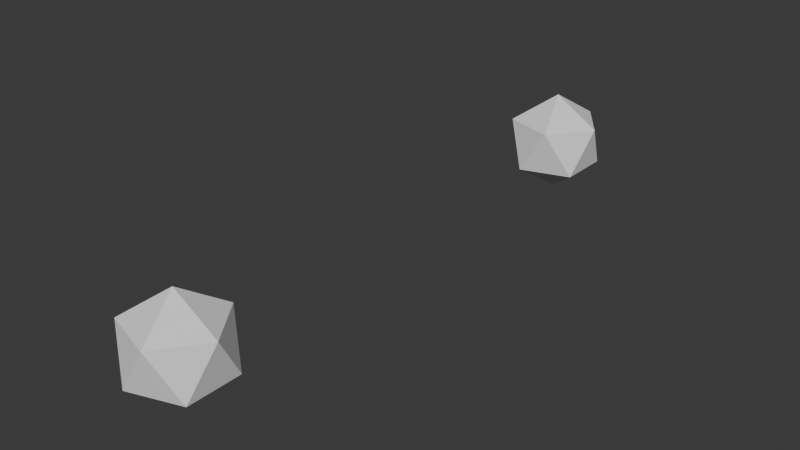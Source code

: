 # Source: nan_value.blend  (saved by Blender 5.2.44; exported with 4.5.12 LTS)
import bpy
from mathutils import Matrix  # noqa: F401  (used for matrix-valued properties, if any)

bpy.ops.wm.read_factory_settings(use_empty=True)
scene = bpy.context.scene
scene.name = 'Scene'

# ---- materials (node trees are filled in below, after node groups)
mat_material = bpy.data.materials.new('Material')
mat_material.alpha_threshold = 0.0
mat_material.use_backface_culling_lightprobe_volume = False
mat_material.roughness = 0.5
mat_material.line_color = (0.0, 0.0, 0.0, 1.0)

# ---- node groups
ng_geometry_nodes = bpy.data.node_groups.new('Geometry Nodes', 'GeometryNodeTree')
_s = ng_geometry_nodes.interface.new_socket(name='Geometry', in_out='OUTPUT', socket_type='NodeSocketGeometry')
_s = ng_geometry_nodes.interface.new_socket(name='Geometry', in_out='INPUT', socket_type='NodeSocketGeometry')
ng_geometry_nodes.is_modifier = True
_N = ng_geometry_nodes.nodes; _L = ng_geometry_nodes.links
n0 = _N.new('NodeGroupOutput'); n0.name = 'Group Output'; n0.location = (500, 0)
n1 = _N.new('ShaderNodeMath'); n1.name = 'Math'; n1.location = (30, -36)
n1.operation = 'POWER'
n1.inputs[0].default_value = 16.0
n1.inputs[1].default_value = 222.0
n2 = _N.new('ShaderNodeMath'); n2.name = 'Math.001'; n2.location = (210, -36)
n2.operation = 'MULTIPLY'
n2.inputs[1].default_value = 0.0
n3 = _N.new('GeometryNodeStoreNamedAttribute'); n3.name = 'Store Named Attribute'; n3.location = (100, 0)
n3.width = 160
n3.inputs[2].default_value = 'test'
n4 = _N.new('NodeFrame'); n4.name = 'Frame'; n4.location = (-310, -104)
n4.label = 'Create NaN'
n4.width = 380
n5 = _N.new('GeometryNodeMeshIcoSphere'); n5.name = 'Ico Sphere'; n5.location = (-80, 40)
n6 = _N.new('GeometryNodeStoreNamedAttribute'); n6.name = 'Store Named Attribute.001'; n6.location = (300, 0)
n6.width = 160
n6.inputs[2].default_value = 'test'
n6.inputs[3].default_value = 42.0
n7 = _N.new('FunctionNodeInputString'); n7.name = 'String'; n7.location = (300, 120)
n7.width = 180
n7.string = 'Override NaN values again so the regression test works.'
n7.outputs[0].default_value = ''
n1.parent = n4
n2.parent = n4
_L.new(n6.outputs[0], n0.inputs[0])
_L.new(n1.outputs[0], n2.inputs[0])
_L.new(n2.outputs[0], n3.inputs[3])
_L.new(n5.outputs[0], n3.inputs[0])
_L.new(n3.outputs[0], n6.inputs[0])
n0.is_active_output = True

# ---- material node trees
mat_material.use_nodes = True; mat_material.node_tree.nodes.clear()
_N = mat_material.node_tree.nodes; _L = mat_material.node_tree.links
n0 = _N.new('ShaderNodeOutputMaterial'); n0.name = 'Material Output'; n0.location = (200, 100)
n1 = _N.new('ShaderNodeBsdfPrincipled'); n1.name = 'Principled BSDF'; n1.location = (-200, 100)
n1.inputs[10].default_value = 0.005
_L.new(n1.outputs[0], n0.inputs[0])
n0.is_active_output = True

# ---- world
world_world = bpy.data.worlds.new('World'); scene.world = world_world
world_world.use_nodes = True; world_world.node_tree.nodes.clear()
_N = world_world.node_tree.nodes; _L = world_world.node_tree.links
n0 = _N.new('ShaderNodeOutputWorld'); n0.name = 'World Output'; n0.location = (200, 100)
n1 = _N.new('ShaderNodeBackground'); n1.name = 'Background'; n1.location = (-200, 100)
n1.inputs[0].default_value = (0.05088, 0.05088, 0.05088, 1.0)
_L.new(n1.outputs[0], n0.inputs[0])
n0.is_active_output = True
world_world.color = (0.05088, 0.05088, 0.05088)
world_world.sun_shadow_jitter_overblur = 0.0

# ---- meshes
me_cube = bpy.data.meshes.new('Cube')
me_cube.from_pydata([(1.0, 1.0, 1.0), (1.0, 1.0, -1.0), (1.0, -1.0, 1.0), (1.0, -1.0, -1.0), (-1.0, 1.0, 1.0), (-1.0, 1.0, -1.0), (-1.0, -1.0, 1.0), (-1.0, -1.0, -1.0)], [], [(0, 4, 6, 2), (3, 2, 6, 7), (7, 6, 4, 5), (5, 1, 3, 7), (1, 0, 2, 3), (5, 4, 0, 1)])
_uv = me_cube.uv_layers.new(name='UVMap')
_uv.uv.foreach_set('vector', [0.625, 0.5, 0.875, 0.5, 0.875, 0.75, 0.625, 0.75, 0.375, 0.75, 0.625, 0.75, 0.625, 1.0, 0.375, 1.0, 0.375, 0.0, 0.625, 0.0, 0.625, 0.25, 0.375, 0.25, 0.125, 0.5, 0.375, 0.5, 0.375, 0.75, 0.125, 0.75, 0.375, 0.5, 0.625, 0.5, 0.625, 0.75, 0.375, 0.75, 0.375, 0.25, 0.625, 0.25, 0.625, 0.5, 0.375, 0.5])
me_cube.materials.append(mat_material)
me_cube.use_mirror_vertex_groups = False
me_cube.update()
me_cube_001 = bpy.data.meshes.new('Cube.001')
me_cube_001.from_pydata([(0.0, 0.0, -1.0), (0.7236, -0.5257, -0.4472), (-0.2764, -0.8506, -0.4472), (-0.8944, 0.0, -0.4472), (-0.2764, 0.8506, -0.4472), (0.7236, 0.5257, -0.4472), (0.2764, -0.8506, 0.4472), (-0.7236, -0.5257, 0.4472), (-0.7236, 0.5257, 0.4472), (0.2764, 0.8506, 0.4472), (0.8944, 0.0, 0.4472), (0.0, 0.0, 1.0)], [], [(0, 1, 2), (1, 0, 5), (0, 2, 3), (0, 3, 4), (0, 4, 5), (1, 5, 10), (2, 1, 6), (3, 2, 7), (4, 3, 8), (5, 4, 9), (1, 10, 6), (2, 6, 7), (3, 7, 8), (4, 8, 9), (5, 9, 10), (6, 10, 11), (7, 6, 11), (8, 7, 11), (9, 8, 11), (10, 9, 11)])
me_cube_001.materials.append(None)
me_cube_001.update()

# ---- objects
ob_test_object = bpy.data.objects.new('test_object', me_cube)
ob_expected_object = bpy.data.objects.new('expected_object', me_cube_001)

# ---- transforms, parenting, visibility, modifiers, constraints
ob_test_object.location = (0.0, 0.0, 0.0)
ob_test_object.lock_rotations_4d = False
ob_test_object.empty_display_type = 'ARROWS'
ob_test_object.lineart.crease_threshold = 0.0
_m = ob_test_object.modifiers.new('GeometryNodes', 'NODES')
_m.node_group = ng_geometry_nodes
ob_expected_object.location = (0.0, 10.0, 0.0)
ob_expected_object.lock_rotations_4d = False
ob_expected_object.empty_display_type = 'ARROWS'
ob_expected_object.lineart.crease_threshold = 0.0

# ---- collection membership
scene.collection.objects.link(ob_test_object)
scene.collection.objects.link(ob_expected_object)

# ---- scene / render settings (as saved in the file)
scene.frame_start = 1; scene.frame_end = 250; scene.frame_set(1)
scene.render.engine = 'BLENDER_EEVEE_NEXT'
scene.render.bake_bias = 0.0
scene.render.bake_samples = 0
scene.render.compositor_device = 'GPU'
scene.eevee.use_volume_custom_range = False
scene.eevee.fast_gi_thickness_near = 0.1
scene.eevee.fast_gi_thickness_far = 0.0
scene.eevee.ray_tracing_options.screen_trace_thickness = 0.1
bpy.context.view_layer.update()

# ---- added for rendering (the .blend has no active camera and no usable light): camera, sun
cam_auto = bpy.data.cameras.new('AutoCamera')
cam_auto.lens = 50.0
cam_auto.sensor_width = 36.0
cam_auto.clip_end = 1000.0
ob_auto_camera = bpy.data.objects.new('AutoCamera', cam_auto)
scene.collection.objects.link(ob_auto_camera)
ob_auto_camera.location = (11.1073, -8.3288, 8.88586)
ob_auto_camera.rotation_euler = (1.09748, -7.21219e-08, 0.694738)
scene.camera = ob_auto_camera
light_auto_sun = bpy.data.lights.new('AutoSun', 'SUN')
light_auto_sun.energy = 3.0
light_auto_sun.angle = 0.0523599
ob_auto_sun = bpy.data.objects.new('AutoSun', light_auto_sun)
scene.collection.objects.link(ob_auto_sun)
ob_auto_sun.rotation_euler = (0.872665, 0.174533, 0.523599)
bpy.context.view_layer.update()
